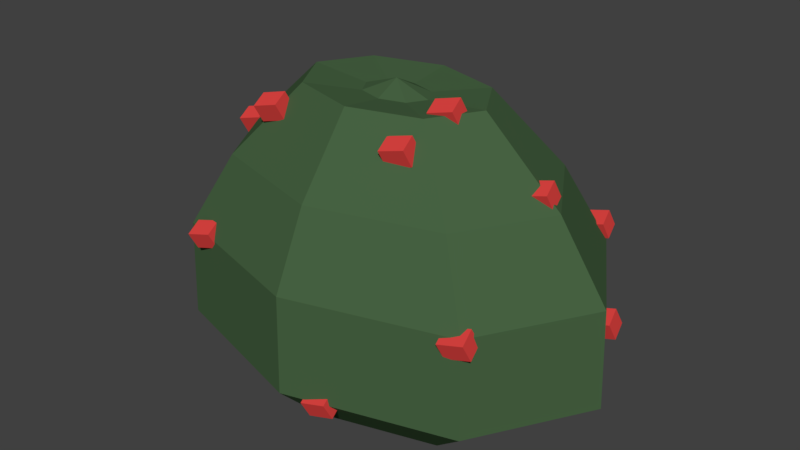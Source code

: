 # Source: Beerenbusch2.blend  (saved by Blender 2.79.0; exported with 4.5.12 LTS)
import bpy
from mathutils import Matrix  # noqa: F401  (used for matrix-valued properties, if any)

bpy.ops.wm.read_factory_settings(use_empty=True)
scene = bpy.context.scene
scene.name = 'Scene'

# ---- collections
col_collection_1 = bpy.data.collections.new('Collection 1'); scene.collection.children.link(col_collection_1)

# ---- materials (node trees are filled in below, after node groups)
mat_material = bpy.data.materials.new('Material')
mat_material.alpha_threshold = 0.0
mat_material.use_transparent_shadow = False
mat_material.diffuse_color = (0.8, 0.06249, 0.05741, 1.0)
mat_material.roughness = 0.5
mat_material_001 = bpy.data.materials.new('Material.001')
mat_material_001.alpha_threshold = 0.0
mat_material_001.use_transparent_shadow = False
mat_material_001.diffuse_color = (0.06265, 0.1237, 0.05469, 1.0)
mat_material_001.roughness = 0.5

# ---- material node trees

# ---- world
world_world = bpy.data.worlds.new('World'); scene.world = world_world
world_world.color = (0.05088, 0.05088, 0.05088)
world_world.use_sun_shadow = False
world_world.sun_shadow_jitter_overblur = 0.0
world_world.cycles.sampling_method = 'MANUAL'

# ---- meshes
me_cube_013 = bpy.data.meshes.new('Cube.013')
me_cube_013.from_pydata([(-1.0, -1.0, -1.0), (-1.0, -1.0, 1.0), (-1.0, 1.0, -1.0), (-1.0, 1.0, 1.0), (1.0, -1.0, -1.0), (1.0, -1.0, 1.0), (1.0, 1.0, -1.0), (1.0, 1.0, 1.0)], [], [(0, 1, 3, 2), (2, 3, 7, 6), (6, 7, 5, 4), (4, 5, 1, 0), (2, 6, 4, 0), (7, 3, 1, 5)])
me_cube_013.materials.append(mat_material)
me_cube_013.use_remesh_preserve_volume = False
me_cube_013.use_remesh_preserve_attributes = False
me_cube_013.use_mirror_vertex_groups = False
me_cube_013.update()
me_cube_012 = bpy.data.meshes.new('Cube.012')
me_cube_012.from_pydata([(-1.0, -1.0, -1.0), (-1.0, -1.0, 1.0), (-1.0, 1.0, -1.0), (-1.0, 1.0, 1.0), (1.0, -1.0, -1.0), (1.0, -1.0, 1.0), (1.0, 1.0, -1.0), (1.0, 1.0, 1.0)], [], [(0, 1, 3, 2), (2, 3, 7, 6), (6, 7, 5, 4), (4, 5, 1, 0), (2, 6, 4, 0), (7, 3, 1, 5)])
me_cube_012.materials.append(mat_material)
me_cube_012.use_remesh_preserve_volume = False
me_cube_012.use_remesh_preserve_attributes = False
me_cube_012.use_mirror_vertex_groups = False
me_cube_012.update()
me_cube_011 = bpy.data.meshes.new('Cube.011')
me_cube_011.from_pydata([(-1.0, -1.0, -1.0), (-1.0, -1.0, 1.0), (-1.0, 1.0, -1.0), (-1.0, 1.0, 1.0), (1.0, -1.0, -1.0), (1.0, -1.0, 1.0), (1.0, 1.0, -1.0), (1.0, 1.0, 1.0)], [], [(0, 1, 3, 2), (2, 3, 7, 6), (6, 7, 5, 4), (4, 5, 1, 0), (2, 6, 4, 0), (7, 3, 1, 5)])
me_cube_011.materials.append(mat_material)
me_cube_011.use_remesh_preserve_volume = False
me_cube_011.use_remesh_preserve_attributes = False
me_cube_011.use_mirror_vertex_groups = False
me_cube_011.update()
me_cube_010 = bpy.data.meshes.new('Cube.010')
me_cube_010.from_pydata([(-1.0, -1.0, -1.0), (-1.0, -1.0, 1.0), (-1.0, 1.0, -1.0), (-1.0, 1.0, 1.0), (1.0, -1.0, -1.0), (1.0, -1.0, 1.0), (1.0, 1.0, -1.0), (1.0, 1.0, 1.0)], [], [(0, 1, 3, 2), (2, 3, 7, 6), (6, 7, 5, 4), (4, 5, 1, 0), (2, 6, 4, 0), (7, 3, 1, 5)])
me_cube_010.materials.append(mat_material)
me_cube_010.use_remesh_preserve_volume = False
me_cube_010.use_remesh_preserve_attributes = False
me_cube_010.use_mirror_vertex_groups = False
me_cube_010.update()
me_cube_009 = bpy.data.meshes.new('Cube.009')
me_cube_009.from_pydata([(-1.0, -1.0, -1.0), (-1.0, -1.0, 1.0), (-1.0, 1.0, -1.0), (-1.0, 1.0, 1.0), (1.0, -1.0, -1.0), (1.0, -1.0, 1.0), (1.0, 1.0, -1.0), (1.0, 1.0, 1.0)], [], [(0, 1, 3, 2), (2, 3, 7, 6), (6, 7, 5, 4), (4, 5, 1, 0), (2, 6, 4, 0), (7, 3, 1, 5)])
me_cube_009.materials.append(mat_material)
me_cube_009.use_remesh_preserve_volume = False
me_cube_009.use_remesh_preserve_attributes = False
me_cube_009.use_mirror_vertex_groups = False
me_cube_009.update()
me_cube_008 = bpy.data.meshes.new('Cube.008')
me_cube_008.from_pydata([(-1.0, -1.0, -1.0), (-1.0, -1.0, 1.0), (-1.0, 1.0, -1.0), (-1.0, 1.0, 1.0), (1.0, -1.0, -1.0), (1.0, -1.0, 1.0), (1.0, 1.0, -1.0), (1.0, 1.0, 1.0)], [], [(0, 1, 3, 2), (2, 3, 7, 6), (6, 7, 5, 4), (4, 5, 1, 0), (2, 6, 4, 0), (7, 3, 1, 5)])
me_cube_008.materials.append(mat_material)
me_cube_008.use_remesh_preserve_volume = False
me_cube_008.use_remesh_preserve_attributes = False
me_cube_008.use_mirror_vertex_groups = False
me_cube_008.update()
me_cube_007 = bpy.data.meshes.new('Cube.007')
me_cube_007.from_pydata([(-1.0, -1.0, -1.0), (-1.0, -1.0, 1.0), (-1.0, 1.0, -1.0), (-1.0, 1.0, 1.0), (1.0, -1.0, -1.0), (1.0, -1.0, 1.0), (1.0, 1.0, -1.0), (1.0, 1.0, 1.0)], [], [(0, 1, 3, 2), (2, 3, 7, 6), (6, 7, 5, 4), (4, 5, 1, 0), (2, 6, 4, 0), (7, 3, 1, 5)])
me_cube_007.materials.append(mat_material)
me_cube_007.use_remesh_preserve_volume = False
me_cube_007.use_remesh_preserve_attributes = False
me_cube_007.use_mirror_vertex_groups = False
me_cube_007.update()
me_cube_006 = bpy.data.meshes.new('Cube.006')
me_cube_006.from_pydata([(-1.0, -1.0, -1.0), (-1.0, -1.0, 1.0), (-1.0, 1.0, -1.0), (-1.0, 1.0, 1.0), (1.0, -1.0, -1.0), (1.0, -1.0, 1.0), (1.0, 1.0, -1.0), (1.0, 1.0, 1.0)], [], [(0, 1, 3, 2), (2, 3, 7, 6), (6, 7, 5, 4), (4, 5, 1, 0), (2, 6, 4, 0), (7, 3, 1, 5)])
me_cube_006.materials.append(mat_material)
me_cube_006.use_remesh_preserve_volume = False
me_cube_006.use_remesh_preserve_attributes = False
me_cube_006.use_mirror_vertex_groups = False
me_cube_006.update()
me_cube_005 = bpy.data.meshes.new('Cube.005')
me_cube_005.from_pydata([(-1.0, -1.0, -1.0), (-1.0, -1.0, 1.0), (-1.0, 1.0, -1.0), (-1.0, 1.0, 1.0), (1.0, -1.0, -1.0), (1.0, -1.0, 1.0), (1.0, 1.0, -1.0), (1.0, 1.0, 1.0)], [], [(0, 1, 3, 2), (2, 3, 7, 6), (6, 7, 5, 4), (4, 5, 1, 0), (2, 6, 4, 0), (7, 3, 1, 5)])
me_cube_005.materials.append(mat_material)
me_cube_005.use_remesh_preserve_volume = False
me_cube_005.use_remesh_preserve_attributes = False
me_cube_005.use_mirror_vertex_groups = False
me_cube_005.update()
me_cube_004 = bpy.data.meshes.new('Cube.004')
me_cube_004.from_pydata([(-1.0, -1.0, -1.0), (-1.0, -1.0, 1.0), (-1.0, 1.0, -1.0), (-1.0, 1.0, 1.0), (1.0, -1.0, -1.0), (1.0, -1.0, 1.0), (1.0, 1.0, -1.0), (1.0, 1.0, 1.0)], [], [(0, 1, 3, 2), (2, 3, 7, 6), (6, 7, 5, 4), (4, 5, 1, 0), (2, 6, 4, 0), (7, 3, 1, 5)])
me_cube_004.materials.append(mat_material)
me_cube_004.use_remesh_preserve_volume = False
me_cube_004.use_remesh_preserve_attributes = False
me_cube_004.use_mirror_vertex_groups = False
me_cube_004.update()
me_cube_003 = bpy.data.meshes.new('Cube.003')
me_cube_003.from_pydata([(-1.0, -1.0, -1.0), (-1.0, -1.0, 1.0), (-1.0, 1.0, -1.0), (-1.0, 1.0, 1.0), (1.0, -1.0, -1.0), (1.0, -1.0, 1.0), (1.0, 1.0, -1.0), (1.0, 1.0, 1.0)], [], [(0, 1, 3, 2), (2, 3, 7, 6), (6, 7, 5, 4), (4, 5, 1, 0), (2, 6, 4, 0), (7, 3, 1, 5)])
me_cube_003.materials.append(mat_material)
me_cube_003.use_remesh_preserve_volume = False
me_cube_003.use_remesh_preserve_attributes = False
me_cube_003.use_mirror_vertex_groups = False
me_cube_003.update()
me_cube_002 = bpy.data.meshes.new('Cube.002')
me_cube_002.from_pydata([(-1.0, -1.0, -1.0), (-1.0, -1.0, 1.0), (-1.0, 1.0, -1.0), (-1.0, 1.0, 1.0), (1.0, -1.0, -1.0), (1.0, -1.0, 1.0), (1.0, 1.0, -1.0), (1.0, 1.0, 1.0)], [], [(0, 1, 3, 2), (2, 3, 7, 6), (6, 7, 5, 4), (4, 5, 1, 0), (2, 6, 4, 0), (7, 3, 1, 5)])
me_cube_002.materials.append(mat_material)
me_cube_002.use_remesh_preserve_volume = False
me_cube_002.use_remesh_preserve_attributes = False
me_cube_002.use_mirror_vertex_groups = False
me_cube_002.update()
me_cube_001 = bpy.data.meshes.new('Cube.001')
me_cube_001.from_pydata([(-1.0, -1.0, -1.0), (-1.0, -1.0, 1.0), (-1.0, 1.0, -1.0), (-1.0, 1.0, 1.0), (1.0, -1.0, -1.0), (1.0, -1.0, 1.0), (1.0, 1.0, -1.0), (1.0, 1.0, 1.0)], [], [(0, 1, 3, 2), (2, 3, 7, 6), (6, 7, 5, 4), (4, 5, 1, 0), (2, 6, 4, 0), (7, 3, 1, 5)])
me_cube_001.materials.append(mat_material)
me_cube_001.use_remesh_preserve_volume = False
me_cube_001.use_remesh_preserve_attributes = False
me_cube_001.use_mirror_vertex_groups = False
me_cube_001.update()
me_cube = bpy.data.meshes.new('Cube')
me_cube.from_pydata([(-1.0, -1.0, -1.0), (-1.0, -1.0, 1.0), (-1.0, 1.0, -1.0), (-1.0, 1.0, 1.0), (1.0, -1.0, -1.0), (1.0, -1.0, 1.0), (1.0, 1.0, -1.0), (1.0, 1.0, 1.0)], [], [(0, 1, 3, 2), (2, 3, 7, 6), (6, 7, 5, 4), (4, 5, 1, 0), (2, 6, 4, 0), (7, 3, 1, 5)])
me_cube.materials.append(mat_material)
me_cube.use_remesh_preserve_volume = False
me_cube.use_remesh_preserve_attributes = False
me_cube.use_mirror_vertex_groups = False
me_cube.update()
me_cylinder = bpy.data.meshes.new('Cylinder')
me_cylinder.from_pydata([(7.451e-09, 1.0, 0.0), (4.462e-08, 1.437, 0.4498), (0.7071, 0.7071, 0.0), (1.016, 1.016, 0.4498), (1.0, -5.116e-08, 0.0), (1.437, -8.341e-08, 0.4498), (0.7071, -0.7071, 0.0), (1.016, -1.016, 0.4498), (-7.997e-08, -1.0, 0.0), (-8.102e-08, -1.437, 0.4498), (-0.7071, -0.7071, 0.0), (-1.016, -1.016, 0.4498), (-1.0, 4.474e-09, 0.0), (-1.437, -3.452e-09, 0.4498), (-0.7071, 0.7071, 0.0), (-1.016, 1.016, 0.4498), (4.388e-08, 1.413, 1.317), (0.9995, 0.9995, 1.317), (1.413, -8.154e-08, 1.317), (0.9995, -0.9995, 1.317), (-7.968e-08, -1.413, 1.317), (-0.9995, -0.9995, 1.317), (-1.413, -2.903e-09, 1.317), (-0.9995, 0.9995, 1.317), (3.469e-08, 1.102, 1.967), (0.7789, 0.7789, 1.967), (1.102, -5.502e-08, 1.967), (0.7789, -0.7789, 1.967), (-6.161e-08, -1.102, 1.967), (-0.7789, -0.7789, 1.967), (-1.102, 6.268e-09, 1.967), (-0.7789, 0.7789, 1.967), (1.607e-08, 0.609, 2.606), (0.4306, 0.4306, 2.606), (0.609, -3.042e-08, 2.606), (0.4306, -0.4306, 2.606), (-3.717e-08, -0.609, 2.606), (-0.4306, -0.4306, 2.606), (-0.609, 3.465e-09, 2.606), (-0.4306, 0.4306, 2.606), (-1.155e-09, 0.224, 2.556), (0.1584, 0.1584, 2.556), (0.224, -1.119e-08, 2.556), (0.1584, -0.1584, 2.556), (-2.074e-08, -0.224, 2.556), (-0.1584, -0.1584, 2.556), (-0.224, 1.275e-09, 2.556), (-0.1584, 0.1584, 2.556), (-1.49e-08, 0.0, 2.667), (-1.49e-08, 0.0, 2.667), (-1.49e-08, 0.0, 2.667), (-1.49e-08, 0.0, 2.667), (-1.49e-08, 0.0, 2.667), (-1.49e-08, 0.0, 2.667), (-1.49e-08, 0.0, 2.667), (-1.49e-08, 0.0, 2.667)], [], [(0, 1, 3, 2), (2, 3, 5, 4), (4, 5, 7, 6), (6, 7, 9, 8), (8, 9, 11, 10), (10, 11, 13, 12), (12, 13, 15, 14), (14, 15, 1, 0), (0, 2, 4, 6, 8, 10, 12, 14), (9, 7, 19, 20), (15, 13, 22, 23), (5, 3, 17, 18), (11, 9, 20, 21), (1, 15, 23, 16), (3, 1, 16, 17), (7, 5, 18, 19), (13, 11, 21, 22), (19, 18, 26, 27), (17, 16, 24, 25), (16, 23, 31, 24), (22, 21, 29, 30), (20, 19, 27, 28), (18, 17, 25, 26), (23, 22, 30, 31), (21, 20, 28, 29), (31, 30, 38, 39), (29, 28, 36, 37), (27, 26, 34, 35), (25, 24, 32, 33), (24, 31, 39, 32), (30, 29, 37, 38), (28, 27, 35, 36), (26, 25, 33, 34), (36, 35, 43, 44), (34, 33, 41, 42), (39, 38, 46, 47), (37, 36, 44, 45), (35, 34, 42, 43), (33, 32, 40, 41), (32, 39, 47, 40), (38, 37, 45, 46), (40, 47, 55, 48), (46, 45, 53, 54), (44, 43, 51, 52), (42, 41, 49, 50), (47, 46, 54, 55), (45, 44, 52, 53), (43, 42, 50, 51), (41, 40, 48, 49)])
me_cylinder.materials.append(mat_material_001)
me_cylinder.use_remesh_preserve_volume = False
me_cylinder.use_remesh_preserve_attributes = False
me_cylinder.use_mirror_vertex_groups = False
me_cylinder.update()

# ---- objects
ob_cube_013 = bpy.data.objects.new('Cube.013', me_cube_013)
ob_cube_012 = bpy.data.objects.new('Cube.012', me_cube_012)
ob_cube_011 = bpy.data.objects.new('Cube.011', me_cube_011)
ob_cube_010 = bpy.data.objects.new('Cube.010', me_cube_010)
ob_cube_009 = bpy.data.objects.new('Cube.009', me_cube_009)
ob_cube_008 = bpy.data.objects.new('Cube.008', me_cube_008)
ob_cube_007 = bpy.data.objects.new('Cube.007', me_cube_007)
ob_cube_006 = bpy.data.objects.new('Cube.006', me_cube_006)
ob_cube_005 = bpy.data.objects.new('Cube.005', me_cube_005)
ob_cube_004 = bpy.data.objects.new('Cube.004', me_cube_004)
ob_cube_003 = bpy.data.objects.new('Cube.003', me_cube_003)
ob_cube_002 = bpy.data.objects.new('Cube.002', me_cube_002)
ob_cube_001 = bpy.data.objects.new('Cube.001', me_cube_001)
ob_cube = bpy.data.objects.new('Cube', me_cube)
ob_cylinder = bpy.data.objects.new('Cylinder', me_cylinder)

# ---- transforms, parenting, visibility, modifiers, constraints
ob_cube_013.location = (1.175, -0.3821, 5.007)
ob_cube_013.rotation_euler = (0.4026, -0.2383, 0.1316)
ob_cube_013.scale = (0.2176, 0.1594, 0.1579)
ob_cube_013.lineart.crease_threshold = 0.0
ob_cube_012.location = (-1.602, -1.15, 4.662)
ob_cube_012.rotation_euler = (0.4026, -0.2383, 0.1316)
ob_cube_012.scale = (0.2176, 0.1594, 0.1579)
ob_cube_012.lineart.crease_threshold = 0.0
ob_cube_011.location = (-1.746, 2.24, 2.212)
ob_cube_011.rotation_euler = (0.4026, -0.2383, 0.1316)
ob_cube_011.scale = (0.2176, 0.1594, 0.1579)
ob_cube_011.lineart.crease_threshold = 0.0
ob_cube_010.location = (0.5063, 2.659, 2.242)
ob_cube_010.rotation_euler = (0.4026, -0.2383, 0.1316)
ob_cube_010.scale = (0.2176, 0.1594, 0.1579)
ob_cube_010.lineart.crease_threshold = 0.0
ob_cube_009.location = (2.449, 1.942, 2.739)
ob_cube_009.rotation_euler = (0.4026, -0.2383, 0.1316)
ob_cube_009.scale = (0.2176, 0.1594, 0.1579)
ob_cube_009.lineart.crease_threshold = 0.0
ob_cube_008.location = (3.625, 0.2167, 2.174)
ob_cube_008.rotation_euler = (0.4026, -0.2383, 0.1316)
ob_cube_008.scale = (0.2176, 0.1594, 0.1579)
ob_cube_008.lineart.crease_threshold = 0.0
ob_cube_007.location = (0.9533, -1.198, 4.624)
ob_cube_007.rotation_euler = (0.4026, -0.2383, 0.1316)
ob_cube_007.scale = (0.2176, 0.1594, 0.1579)
ob_cube_007.lineart.crease_threshold = 0.0
ob_cube_006.location = (0.4938, -2.489, 0.8106)
ob_cube_006.rotation_euler = (0.4026, -0.2383, 0.1316)
ob_cube_006.scale = (0.2176, 0.1594, 0.1579)
ob_cube_006.lineart.crease_threshold = 0.0
ob_cube_005.location = (-1.94, 0.5854, 4.544)
ob_cube_005.rotation_euler = (0.4026, -0.2383, 0.1316)
ob_cube_005.scale = (0.2176, 0.1594, 0.1579)
ob_cube_005.lineart.crease_threshold = 0.0
ob_cube_004.location = (-3.188, -0.04738, 3.723)
ob_cube_004.rotation_euler = (0.4026, -0.2383, 0.1316)
ob_cube_004.scale = (0.2176, 0.1594, 0.1579)
ob_cube_004.lineart.crease_threshold = 0.0
ob_cube_003.location = (2.565, 0.016, 3.976)
ob_cube_003.rotation_euler = (0.4026, -0.2383, 0.1316)
ob_cube_003.scale = (0.2176, 0.1594, 0.1579)
ob_cube_003.lineart.crease_threshold = 0.0
ob_cube_002.location = (2.572, -1.887, 2.425)
ob_cube_002.rotation_euler = (0.4026, -0.2383, 0.1316)
ob_cube_002.scale = (0.2176, 0.1594, 0.1579)
ob_cube_002.lineart.crease_threshold = 0.0
ob_cube_001.location = (-2.323, -2.07, 2.569)
ob_cube_001.rotation_euler = (0.4026, -0.2383, 0.1316)
ob_cube_001.scale = (0.2176, 0.1594, 0.1579)
ob_cube_001.lineart.crease_threshold = 0.0
ob_cube.location = (0.05634, 2.163, 3.628)
ob_cube.rotation_euler = (0.4026, -0.2383, 0.1316)
ob_cube.scale = (0.2176, 0.1594, 0.1579)
ob_cube.lineart.crease_threshold = 0.0
ob_cylinder.location = (-0.09871, 7.451e-09, 0.0)
ob_cylinder.scale = (2.754, 1.935, 1.935)
ob_cylinder.lineart.crease_threshold = 0.0

# ---- collection membership
col_collection_1.objects.link(ob_cube_013)
col_collection_1.objects.link(ob_cube_012)
col_collection_1.objects.link(ob_cube_011)
col_collection_1.objects.link(ob_cube_010)
col_collection_1.objects.link(ob_cube_009)
col_collection_1.objects.link(ob_cube_008)
col_collection_1.objects.link(ob_cube_007)
col_collection_1.objects.link(ob_cube_006)
col_collection_1.objects.link(ob_cube_005)
col_collection_1.objects.link(ob_cube_004)
col_collection_1.objects.link(ob_cube_003)
col_collection_1.objects.link(ob_cube_002)
col_collection_1.objects.link(ob_cube_001)
col_collection_1.objects.link(ob_cube)
col_collection_1.objects.link(ob_cylinder)

# ---- scene / render settings (as saved in the file)
scene.frame_start = 1; scene.frame_end = 250; scene.frame_set(1)
scene.render.engine = 'BLENDER_EEVEE_NEXT'
scene.render.resolution_percentage = 50
scene.render.dither_intensity = 0.0
scene.cycles.use_denoising = False
scene.cycles.samples = 128
scene.cycles.sampling_pattern = 'TABULATED_SOBOL'
scene.cycles.use_adaptive_sampling = False
scene.cycles.use_light_tree = False
scene.cycles.blur_glossy = 0.0
scene.cycles.sample_clamp_indirect = 0.0
scene.view_settings.view_transform = 'Standard'
bpy.context.view_layer.update()

# ---- added for rendering (the .blend has no active camera and no usable light): camera, sun
cam_auto = bpy.data.cameras.new('AutoCamera')
cam_auto.lens = 50.0
cam_auto.sensor_width = 36.0
cam_auto.clip_end = 1000.0
ob_auto_camera = bpy.data.objects.new('AutoCamera', cam_auto)
scene.collection.objects.link(ob_auto_camera)
ob_auto_camera.location = (10.1855, -12.2618, 10.8432)
ob_auto_camera.rotation_euler = (1.09748, -7.21219e-08, 0.694738)
scene.camera = ob_auto_camera
light_auto_sun = bpy.data.lights.new('AutoSun', 'SUN')
light_auto_sun.energy = 3.0
light_auto_sun.angle = 0.0523599
ob_auto_sun = bpy.data.objects.new('AutoSun', light_auto_sun)
scene.collection.objects.link(ob_auto_sun)
ob_auto_sun.rotation_euler = (0.872665, 0.174533, 0.523599)
bpy.context.view_layer.update()
